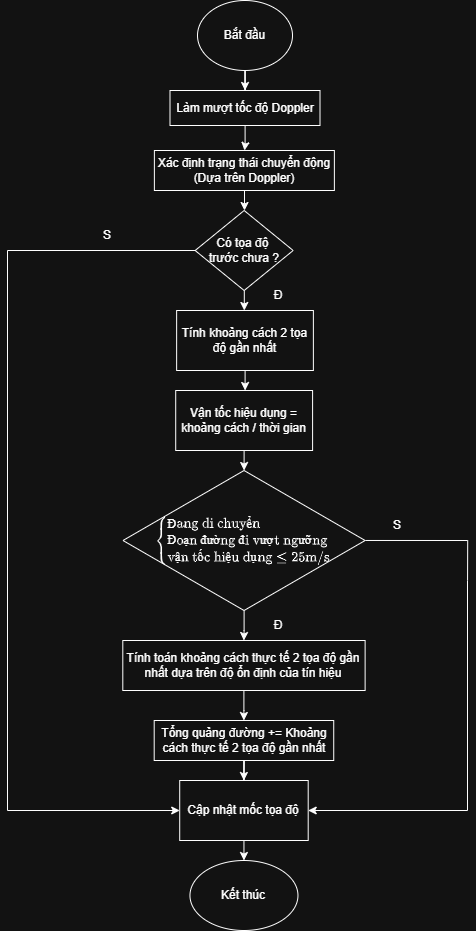

The diagram above was exported from draw.io. Its source (the exported page's mxGraphModel, read from the mxfile embedded in the PNG):
<mxGraphModel dx="1766" dy="934" grid="1" gridSize="10" guides="1" tooltips="1" connect="1" arrows="1" fold="1" page="1" pageScale="1" pageWidth="850" pageHeight="1100" math="1" shadow="0">
  <root>
    <mxCell id="0" />
    <mxCell id="1" parent="0" />
    <mxCell id="1QWOEDxWxtLpWmBXmwhJ-9" edge="1" parent="1" source="PB5WEJuqM-ePKE2HlDWl-1" style="edgeStyle=orthogonalEdgeStyle;rounded=0;orthogonalLoop=1;jettySize=auto;html=1;entryX=0.5;entryY=0;entryDx=0;entryDy=0;" target="1QWOEDxWxtLpWmBXmwhJ-6" value="">
      <mxGeometry relative="1" as="geometry" />
    </mxCell>
    <mxCell id="PB5WEJuqM-ePKE2HlDWl-1" parent="1" style="ellipse;whiteSpace=wrap;html=1;" value="Bắt đầu" vertex="1">
      <mxGeometry height="70" width="95" x="390" as="geometry" />
    </mxCell>
    <mxCell id="PB5WEJuqM-ePKE2HlDWl-8" edge="1" parent="1" source="PB5WEJuqM-ePKE2HlDWl-5" style="edgeStyle=orthogonalEdgeStyle;rounded=0;orthogonalLoop=1;jettySize=auto;html=1;entryX=0.5;entryY=0;entryDx=0;entryDy=0;" target="PB5WEJuqM-ePKE2HlDWl-15" value="">
      <mxGeometry relative="1" as="geometry">
        <mxPoint x="438" y="320" as="targetPoint" />
      </mxGeometry>
    </mxCell>
    <mxCell id="PB5WEJuqM-ePKE2HlDWl-5" parent="1" style="rhombus;whiteSpace=wrap;html=1;" value="Có tọa độ&amp;nbsp;&lt;div&gt;trước chưa ?&lt;/div&gt;" vertex="1">
      <mxGeometry height="80" width="98" x="387.65" y="210" as="geometry" />
    </mxCell>
    <mxCell id="1QWOEDxWxtLpWmBXmwhJ-3" edge="1" parent="1" source="PB5WEJuqM-ePKE2HlDWl-15" style="edgeStyle=orthogonalEdgeStyle;rounded=0;orthogonalLoop=1;jettySize=auto;html=1;" target="1QWOEDxWxtLpWmBXmwhJ-2" value="">
      <mxGeometry relative="1" as="geometry" />
    </mxCell>
    <mxCell id="PB5WEJuqM-ePKE2HlDWl-15" parent="1" style="whiteSpace=wrap;html=1;rounded=0;" value="Tính khoảng cách 2 tọa độ gần nhất" vertex="1">
      <mxGeometry height="60" width="136.75" x="369.13" y="310" as="geometry" />
    </mxCell>
    <mxCell id="PB5WEJuqM-ePKE2HlDWl-20" edge="1" parent="1" source="PB5WEJuqM-ePKE2HlDWl-17" style="edgeStyle=orthogonalEdgeStyle;rounded=0;orthogonalLoop=1;jettySize=auto;html=1;" target="PB5WEJuqM-ePKE2HlDWl-19" value="">
      <mxGeometry relative="1" as="geometry" />
    </mxCell>
    <mxCell id="PB5WEJuqM-ePKE2HlDWl-30" edge="1" parent="1" style="edgeStyle=orthogonalEdgeStyle;rounded=0;orthogonalLoop=1;jettySize=auto;html=1;endArrow=none;endFill=0;" value="">
      <mxGeometry relative="1" as="geometry">
        <mxPoint x="557.617590909091" y="539.969696969697" as="sourcePoint" />
        <mxPoint x="660.05" y="580" as="targetPoint" />
      </mxGeometry>
    </mxCell>
    <mxCell id="PB5WEJuqM-ePKE2HlDWl-17" parent="1" style="rhombus;whiteSpace=wrap;html=1;" value="$$&lt;br&gt;\begin{cases}&lt;br&gt;\text{Đang di chuyển} \\&lt;br&gt;\text{Đoạn đường đi vượt ngưỡng} \\ \text{vận tốc hiệu dụng} \leq 25 \text {m/s}&lt;br&gt;\end{cases}&lt;br&gt;$$" vertex="1">
      <mxGeometry height="140" width="242.13" x="315.49" y="470" as="geometry" />
    </mxCell>
    <mxCell id="PB5WEJuqM-ePKE2HlDWl-22" edge="1" parent="1" source="PB5WEJuqM-ePKE2HlDWl-25" style="edgeStyle=orthogonalEdgeStyle;rounded=0;orthogonalLoop=1;jettySize=auto;html=1;" value="">
      <mxGeometry relative="1" as="geometry">
        <mxPoint x="436.9000000000001" y="750" as="targetPoint" />
      </mxGeometry>
    </mxCell>
    <mxCell id="PB5WEJuqM-ePKE2HlDWl-19" parent="1" style="whiteSpace=wrap;html=1;" value="Tính toán khoảng cách thực tế 2 tọa độ gần nhất dựa trên độ ổn định của tín hiệu" vertex="1">
      <mxGeometry height="50" width="242.32" x="315.3" y="640" as="geometry" />
    </mxCell>
    <mxCell id="PB5WEJuqM-ePKE2HlDWl-44" edge="1" parent="1" source="I4YYWWeAf4XktRxntQPA-7" style="edgeStyle=orthogonalEdgeStyle;rounded=0;orthogonalLoop=1;jettySize=auto;html=1;exitX=0.5;exitY=1;exitDx=0;exitDy=0;" target="PB5WEJuqM-ePKE2HlDWl-27" value="">
      <mxGeometry relative="1" as="geometry">
        <Array as="points">
          <mxPoint x="437" y="890" />
          <mxPoint x="440" y="890" />
          <mxPoint x="440" y="925" />
          <mxPoint x="452" y="925" />
        </Array>
        <mxPoint x="436.8620689655172" y="890" as="sourcePoint" />
      </mxGeometry>
    </mxCell>
    <mxCell id="PB5WEJuqM-ePKE2HlDWl-43" edge="1" parent="1" source="PB5WEJuqM-ePKE2HlDWl-25" style="edgeStyle=orthogonalEdgeStyle;rounded=0;orthogonalLoop=1;jettySize=auto;html=1;entryX=0.5;entryY=0;entryDx=0;entryDy=0;" target="I4YYWWeAf4XktRxntQPA-7" value="">
      <mxGeometry relative="1" as="geometry">
        <mxPoint x="436.8800000000001" y="830" as="targetPoint" />
      </mxGeometry>
    </mxCell>
    <mxCell id="PB5WEJuqM-ePKE2HlDWl-27" parent="1" style="ellipse;whiteSpace=wrap;html=1;" value="Kết thúc" vertex="1">
      <mxGeometry height="70" width="108" x="382.46" y="860" as="geometry" />
    </mxCell>
    <mxCell id="PB5WEJuqM-ePKE2HlDWl-31" edge="1" parent="1" style="endArrow=none;html=1;rounded=0;" value="">
      <mxGeometry height="50" relative="1" width="50" as="geometry">
        <mxPoint x="660" y="810" as="sourcePoint" />
        <mxPoint x="660" y="580" as="targetPoint" />
      </mxGeometry>
    </mxCell>
    <mxCell id="PB5WEJuqM-ePKE2HlDWl-32" edge="1" parent="1" style="endArrow=classic;html=1;rounded=0;entryX=1;entryY=0.5;entryDx=0;entryDy=0;" target="I4YYWWeAf4XktRxntQPA-7" value="">
      <mxGeometry height="50" relative="1" width="50" as="geometry">
        <mxPoint x="660" y="810" as="sourcePoint" />
        <mxPoint x="528" y="860" as="targetPoint" />
      </mxGeometry>
    </mxCell>
    <mxCell id="PB5WEJuqM-ePKE2HlDWl-33" parent="1" style="text;html=1;whiteSpace=wrap;strokeColor=none;fillColor=none;align=center;verticalAlign=middle;rounded=0;" value="S" vertex="1">
      <mxGeometry height="30" width="60" x="560" y="510" as="geometry" />
    </mxCell>
    <mxCell id="PB5WEJuqM-ePKE2HlDWl-34" parent="1" style="text;html=1;whiteSpace=wrap;strokeColor=none;fillColor=none;align=center;verticalAlign=middle;rounded=0;" value="Đ" vertex="1">
      <mxGeometry height="30" width="60" x="440.7" y="610" as="geometry" />
    </mxCell>
    <mxCell id="PB5WEJuqM-ePKE2HlDWl-35" edge="1" parent="1" style="endArrow=none;html=1;rounded=0;entryX=0;entryY=0.5;entryDx=0;entryDy=0;" target="PB5WEJuqM-ePKE2HlDWl-5" value="">
      <mxGeometry height="50" relative="1" width="50" as="geometry">
        <mxPoint x="200" y="250" as="sourcePoint" />
        <mxPoint x="360" y="250" as="targetPoint" />
      </mxGeometry>
    </mxCell>
    <mxCell id="PB5WEJuqM-ePKE2HlDWl-40" parent="1" style="text;html=1;whiteSpace=wrap;strokeColor=none;fillColor=none;align=center;verticalAlign=middle;rounded=0;" value="S" vertex="1">
      <mxGeometry height="30" width="60" x="270" y="220" as="geometry" />
    </mxCell>
    <mxCell id="PB5WEJuqM-ePKE2HlDWl-41" parent="1" style="text;html=1;whiteSpace=wrap;strokeColor=none;fillColor=none;align=center;verticalAlign=middle;rounded=0;" value="Đ" vertex="1">
      <mxGeometry height="30" width="60" x="440.7" y="280" as="geometry" />
    </mxCell>
    <mxCell id="PB5WEJuqM-ePKE2HlDWl-45" edge="1" parent="1" style="endArrow=none;html=1;rounded=0;" value="">
      <mxGeometry height="50" relative="1" width="50" as="geometry">
        <mxPoint x="200" y="810" as="sourcePoint" />
        <mxPoint x="200" y="250" as="targetPoint" />
      </mxGeometry>
    </mxCell>
    <mxCell id="PB5WEJuqM-ePKE2HlDWl-46" edge="1" parent="1" style="endArrow=classic;html=1;rounded=0;entryX=0;entryY=0.5;entryDx=0;entryDy=0;" target="I4YYWWeAf4XktRxntQPA-7" value="">
      <mxGeometry height="50" relative="1" width="50" as="geometry">
        <mxPoint x="200" y="810" as="sourcePoint" />
        <mxPoint x="368.44000000000005" y="860" as="targetPoint" />
      </mxGeometry>
    </mxCell>
    <mxCell id="I4YYWWeAf4XktRxntQPA-7" parent="1" style="rounded=0;whiteSpace=wrap;html=1;" value="&lt;div&gt;&lt;div&gt;&lt;div&gt;&lt;div&gt;Cập nhật mốc tọa độ&lt;/div&gt;&lt;/div&gt;&lt;/div&gt;&lt;/div&gt;" vertex="1">
      <mxGeometry height="60" width="128.49" x="372.21" y="780" as="geometry" />
    </mxCell>
    <mxCell id="1QWOEDxWxtLpWmBXmwhJ-1" edge="1" parent="1" style="edgeStyle=orthogonalEdgeStyle;rounded=0;orthogonalLoop=1;jettySize=auto;html=1;exitX=0.5;exitY=1;exitDx=0;exitDy=0;">
      <mxGeometry relative="1" as="geometry">
        <mxPoint x="438" y="420" as="sourcePoint" />
        <mxPoint x="438" y="420" as="targetPoint" />
      </mxGeometry>
    </mxCell>
    <mxCell id="1QWOEDxWxtLpWmBXmwhJ-4" edge="1" parent="1" source="1QWOEDxWxtLpWmBXmwhJ-2" style="edgeStyle=orthogonalEdgeStyle;rounded=0;orthogonalLoop=1;jettySize=auto;html=1;entryX=0.5;entryY=0;entryDx=0;entryDy=0;" target="PB5WEJuqM-ePKE2HlDWl-17" value="">
      <mxGeometry relative="1" as="geometry" />
    </mxCell>
    <mxCell id="1QWOEDxWxtLpWmBXmwhJ-2" parent="1" style="rounded=0;whiteSpace=wrap;html=1;" value="Vận tốc hiệu dụng = khoảng cách / thời gian" vertex="1">
      <mxGeometry height="60" width="136.88" x="368.21" y="390" as="geometry" />
    </mxCell>
    <mxCell id="1QWOEDxWxtLpWmBXmwhJ-8" edge="1" parent="1" source="1QWOEDxWxtLpWmBXmwhJ-6" style="edgeStyle=orthogonalEdgeStyle;rounded=0;orthogonalLoop=1;jettySize=auto;html=1;" target="1QWOEDxWxtLpWmBXmwhJ-7" value="">
      <mxGeometry relative="1" as="geometry" />
    </mxCell>
    <mxCell id="1QWOEDxWxtLpWmBXmwhJ-6" parent="1" style="rounded=0;whiteSpace=wrap;html=1;" value="Làm mượt tốc độ Doppler" vertex="1">
      <mxGeometry height="35" width="150" x="362.5" y="90" as="geometry" />
    </mxCell>
    <mxCell id="1QWOEDxWxtLpWmBXmwhJ-10" edge="1" parent="1" source="1QWOEDxWxtLpWmBXmwhJ-7" style="edgeStyle=orthogonalEdgeStyle;rounded=0;orthogonalLoop=1;jettySize=auto;html=1;entryX=0.5;entryY=0;entryDx=0;entryDy=0;" target="PB5WEJuqM-ePKE2HlDWl-5" value="">
      <mxGeometry relative="1" as="geometry" />
    </mxCell>
    <mxCell id="1QWOEDxWxtLpWmBXmwhJ-7" parent="1" style="rounded=0;whiteSpace=wrap;html=1;" value="Xác định trạng thái chuyển động (Dựa trên Doppler)" vertex="1">
      <mxGeometry height="40" width="180" x="346.88" y="150" as="geometry" />
    </mxCell>
    <mxCell id="XTv9UipRFvaO0TB_XRBP-1" edge="1" parent="1" source="PB5WEJuqM-ePKE2HlDWl-19" style="edgeStyle=orthogonalEdgeStyle;rounded=0;orthogonalLoop=1;jettySize=auto;html=1;" target="PB5WEJuqM-ePKE2HlDWl-25" value="">
      <mxGeometry relative="1" as="geometry">
        <mxPoint x="436" y="690" as="sourcePoint" />
        <mxPoint x="436.9000000000001" y="750" as="targetPoint" />
      </mxGeometry>
    </mxCell>
    <mxCell id="PB5WEJuqM-ePKE2HlDWl-25" parent="1" style="whiteSpace=wrap;html=1;rounded=0;" value="Tổng quảng đường += Khoảng cách thực tế 2 tọa độ gần nhất" vertex="1">
      <mxGeometry height="40" width="179.54" x="346.69" y="720" as="geometry" />
    </mxCell>
  </root>
</mxGraphModel>